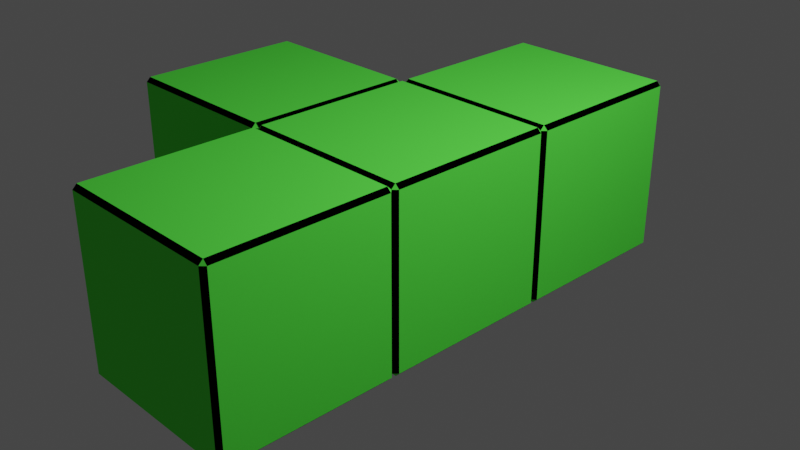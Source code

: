 # Source: tetromino1.blend  (saved by Blender 3.6.11; exported with 4.5.12 LTS)
import bpy
from mathutils import Matrix  # noqa: F401  (used for matrix-valued properties, if any)

bpy.ops.wm.read_factory_settings(use_empty=True)
scene = bpy.context.scene
scene.name = 'Scene'

# ---- collections
col_collection = bpy.data.collections.new('Collection'); scene.collection.children.link(col_collection)

# ---- materials (node trees are filled in below, after node groups)
mat_material = bpy.data.materials.new('Material')
mat_material.alpha_threshold = 0.0
mat_material.use_transparent_shadow = False
mat_material.diffuse_color = (0.1177, 1.0, 0.07991, 1.0)
mat_material.roughness = 0.5
mat_material.line_color = (0.0, 0.0, 0.0, 1.0)
mat_material_001 = bpy.data.materials.new('Material.001')
mat_material_001.use_transparent_shadow = False
mat_material_001.diffuse_color = (0.0, 0.0, 0.0, 1.0)

# ---- material node trees

# ---- world
world_world = bpy.data.worlds.new('World'); scene.world = world_world
world_world.use_nodes = True; world_world.node_tree.nodes.clear()
_N = world_world.node_tree.nodes; _L = world_world.node_tree.links
n0 = _N.new('ShaderNodeOutputWorld'); n0.name = 'World Output'; n0.location = (300, 300)
n1 = _N.new('ShaderNodeBackground'); n1.name = 'Background'; n1.location = (10, 300)
n1.inputs[0].default_value = (0.05088, 0.05088, 0.05088, 1.0)
_L.new(n1.outputs[0], n0.inputs[0])
n0.is_active_output = True
world_world.color = (0.05088, 0.05088, 0.05088)
world_world.use_sun_shadow = False
world_world.sun_shadow_jitter_overblur = 0.0

# ---- cameras
cam_camera = bpy.data.cameras.new('Camera')
cam_camera.clip_end = 100.0
cam_camera.ortho_scale = 7.314

# ---- lights
light_light = bpy.data.lights.new('Light', 'POINT')
light_light.transmission_factor = 0.0
light_light.energy = 1000.0
light_light.shadow_soft_size = 0.1
light_light.shadow_maximum_resolution = 0.006
light_light.use_absolute_resolution = True

# ---- meshes
me_cube_002 = bpy.data.meshes.new('Cube.002')
me_cube_002.from_pydata([(0.9525, 1.0, 0.9525), (0.9525, 0.9525, 1.0), (1.0, 0.9525, 0.9525), (0.9525, 0.9525, -1.0), (0.9525, 1.0, -0.9525), (1.0, 0.9525, -0.9525), (1.0, -0.9525, 0.9525), (0.9525, -0.9525, 1.0), (0.9525, -1.0, 0.9525), (1.0, -0.9525, -0.9525), (0.9525, -1.0, -0.9525), (0.9525, -0.9525, -1.0), (-0.9525, 1.0, 0.9525), (-1.0, 0.9525, 0.9525), (-0.9525, 0.9525, 1.0), (-1.0, 0.9525, -0.9525), (-0.9525, 1.0, -0.9525), (-0.9525, 0.9525, -1.0), (-1.0, -0.9525, 0.9525), (-0.9525, -1.0, 0.9525), (-0.9525, -0.9525, 1.0), (-0.9525, -0.9525, -1.0), (-0.9525, -1.0, -0.9525), (-1.0, -0.9525, -0.9525), (0.9525, 5.0, 0.9525), (0.9525, 4.952, 1.0), (1.0, 4.952, 0.9525), (0.9525, 4.952, -1.0), (0.9525, 5.0, -0.9525), (1.0, 4.952, -0.9525), (1.0, 3.048, 0.9525), (0.9525, 3.048, 1.0), (0.9525, 3.0, 0.9525), (1.0, 3.048, -0.9525), (0.9525, 3.0, -0.9525), (0.9525, 3.048, -1.0), (-0.9525, 5.0, 0.9525), (-1.0, 4.952, 0.9525), (-0.9525, 4.952, 1.0), (-1.0, 4.952, -0.9525), (-0.9525, 5.0, -0.9525), (-0.9525, 4.952, -1.0), (-1.0, 3.048, 0.9525), (-0.9525, 3.0, 0.9525), (-0.9525, 3.048, 1.0), (-0.9525, 3.048, -1.0), (-0.9525, 3.0, -0.9525), (-1.0, 3.048, -0.9525), (0.9525, 3.0, 0.9525), (0.9525, 2.952, 1.0), (1.0, 2.952, 0.9525), (0.9525, 2.952, -1.0), (0.9525, 3.0, -0.9525), (1.0, 2.952, -0.9525), (1.0, 1.048, 0.9525), (0.9525, 1.048, 1.0), (0.9525, 1.0, 0.9525), (1.0, 1.048, -0.9525), (0.9525, 1.0, -0.9525), (0.9525, 1.048, -1.0), (-0.9525, 3.0, 0.9525), (-1.0, 2.952, 0.9525), (-0.9525, 2.952, 1.0), (-1.0, 2.952, -0.9525), (-0.9525, 3.0, -0.9525), (-0.9525, 2.952, -1.0), (-1.0, 1.048, 0.9525), (-0.9525, 1.0, 0.9525), (-0.9525, 1.048, 1.0), (-0.9525, 1.048, -1.0), (-0.9525, 1.0, -0.9525), (-1.0, 1.048, -0.9525), (-1.048, 3.0, 0.9525), (-1.048, 2.952, 1.0), (-1.0, 2.952, 0.9525), (-1.048, 2.952, -1.0), (-1.048, 3.0, -0.9525), (-1.0, 2.952, -0.9525), (-1.0, 1.048, 0.9525), (-1.048, 1.048, 1.0), (-1.048, 1.0, 0.9525), (-1.0, 1.048, -0.9525), (-1.048, 1.0, -0.9525), (-1.048, 1.048, -1.0), (-2.952, 3.0, 0.9525), (-3.0, 2.952, 0.9525), (-2.952, 2.952, 1.0), (-3.0, 2.952, -0.9525), (-2.952, 3.0, -0.9525), (-2.952, 2.952, -1.0), (-3.0, 1.048, 0.9525), (-2.952, 1.0, 0.9525), (-2.952, 1.048, 1.0), (-2.952, 1.048, -1.0), (-2.952, 1.0, -0.9525), (-3.0, 1.048, -0.9525)], [], [(17, 3, 11, 21), (23, 18, 13, 15), (10, 8, 19, 22), (1, 14, 20, 7), (5, 2, 6, 9), (0, 1, 2), (3, 4, 5), (6, 7, 8), (9, 10, 11), (12, 13, 14), (15, 16, 17), (18, 19, 20), (21, 22, 23), (17, 21, 23, 15), (3, 17, 16, 4), (2, 5, 4, 0), (22, 19, 18, 23), (8, 10, 9, 6), (12, 16, 15, 13), (7, 20, 19, 8), (1, 7, 6, 2), (21, 11, 10, 22), (20, 14, 13, 18), (14, 1, 0, 12), (11, 3, 5, 9), (16, 12, 0, 4), (41, 27, 35, 45), (47, 42, 37, 39), (34, 32, 43, 46), (25, 38, 44, 31), (29, 26, 30, 33), (24, 25, 26), (27, 28, 29), (30, 31, 32), (33, 34, 35), (36, 37, 38), (39, 40, 41), (42, 43, 44), (45, 46, 47), (41, 45, 47, 39), (27, 41, 40, 28), (26, 29, 28, 24), (46, 43, 42, 47), (32, 34, 33, 30), (36, 40, 39, 37), (31, 44, 43, 32), (25, 31, 30, 26), (45, 35, 34, 46), (44, 38, 37, 42), (38, 25, 24, 36), (35, 27, 29, 33), (40, 36, 24, 28), (65, 51, 59, 69), (71, 66, 61, 63), (58, 56, 67, 70), (49, 62, 68, 55), (53, 50, 54, 57), (48, 49, 50), (51, 52, 53), (54, 55, 56), (57, 58, 59), (60, 61, 62), (63, 64, 65), (66, 67, 68), (69, 70, 71), (65, 69, 71, 63), (51, 65, 64, 52), (50, 53, 52, 48), (70, 67, 66, 71), (56, 58, 57, 54), (60, 64, 63, 61), (55, 68, 67, 56), (49, 55, 54, 50), (69, 59, 58, 70), (68, 62, 61, 66), (62, 49, 48, 60), (59, 51, 53, 57), (64, 60, 48, 52), (89, 75, 83, 93), (95, 90, 85, 87), (82, 80, 91, 94), (73, 86, 92, 79), (77, 74, 78, 81), (72, 73, 74), (75, 76, 77), (78, 79, 80), (81, 82, 83), (84, 85, 86), (87, 88, 89), (90, 91, 92), (93, 94, 95), (89, 93, 95, 87), (75, 89, 88, 76), (74, 77, 76, 72), (94, 91, 90, 95), (80, 82, 81, 78), (84, 88, 87, 85), (79, 92, 91, 80), (73, 79, 78, 74), (93, 83, 82, 94), (92, 86, 85, 90), (86, 73, 72, 84), (83, 75, 77, 81), (88, 84, 72, 76)])
me_cube_002.polygons.foreach_set('material_index', [0, 0, 0, 0, 0, 0, 0, 0, 0, 0, 0, 0, 0, 1, 1, 1, 1, 1, 1, 1, 1, 1, 1, 1, 1, 0, 0, 0, 0, 0, 0, 0, 0, 0, 0, 0, 0, 0, 0, 1, 1, 1, 1, 1, 1, 1, 1, 1, 1, 1, 1, 0, 0, 0, 0, 0, 0, 0, 0, 0, 0, 0, 0, 0, 0, 1, 1, 1, 1, 1, 1, 1, 1, 1, 1, 1, 1, 0, 0, 0, 0, 0, 0, 0, 0, 0, 0, 0, 0, 0, 0, 1, 1, 1, 1, 1, 1, 1, 1, 1, 1, 1, 1, 0])
_uv = me_cube_002.uv_layers.new(name='UVMap')
_uv.uv.foreach_set('vector', [0.1309, 0.5059, 0.3691, 0.5059, 0.3691, 0.7441, 0.1309, 0.7441, 0.3809, 0.005941, 0.6191, 0.005941, 0.6191, 0.2441, 0.3809, 0.2441, 0.3809, 0.7559, 0.6191, 0.7559, 0.6191, 0.9941, 0.3809, 0.9941, 0.6309, 0.5059, 0.8691, 0.5059, 0.8691, 0.7441, 0.6309, 0.7441, 0.3809, 0.5059, 0.6191, 0.5059, 0.6191, 0.7441, 0.3809, 0.7441, 0.6191, 0.4941, 0.625, 0.4941, 0.6191, 0.5, 0.3691, 0.5059, 0.3691, 0.5, 0.375, 0.5059, 0.6191, 0.75, 0.625, 0.7559, 0.6191, 0.7559, 0.375, 0.7441, 0.3691, 0.75, 0.3691, 0.7441, 0.6191, 0.25, 0.6191, 0.2441, 0.625, 0.2441, 0.125, 0.5059, 0.1309, 0.5, 0.1309, 0.5059, 0.6191, 0.005941, 0.6191, 0.0, 0.625, 0.005941, 0.1309, 0.7441, 0.1309, 0.75, 0.125, 0.7441, 0.1309, 0.5059, 0.1309, 0.7441, 0.125, 0.7441, 0.125, 0.5059, 0.3691, 0.5059, 0.1309, 0.5059, 0.1309, 0.5, 0.3691, 0.5, 0.6191, 0.5059, 0.3809, 0.5059, 0.3809, 0.4941, 0.6191, 0.4941, 0.3809, 0.0, 0.6191, 0.0, 0.6191, 0.005941, 0.3809, 0.005941, 0.6191, 0.7559, 0.3809, 0.7559, 0.3809, 0.7441, 0.6191, 0.7441, 0.6191, 0.2559, 0.3809, 0.2559, 0.3809, 0.2441, 0.6191, 0.2441, 0.625, 0.7559, 0.625, 0.9941, 0.6191, 0.9941, 0.6191, 0.7559, 0.6309, 0.5059, 0.6309, 0.7441, 0.6191, 0.7441, 0.6191, 0.5059, 0.1309, 0.7441, 0.3691, 0.7441, 0.3691, 0.75, 0.1309, 0.75, 0.625, 0.005941, 0.625, 0.2441, 0.6191, 0.2441, 0.6191, 0.005941, 0.625, 0.2559, 0.625, 0.4941, 0.6191, 0.4941, 0.6191, 0.2559, 0.3691, 0.7441, 0.3691, 0.5059, 0.3809, 0.5059, 0.3809, 0.7441, 0.3809, 0.2559, 0.6191, 0.2559, 0.6191, 0.4941, 0.3809, 0.4941, 0.1309, 0.5059, 0.3691, 0.5059, 0.3691, 0.7441, 0.1309, 0.7441, 0.3809, 0.005941, 0.6191, 0.005941, 0.6191, 0.2441, 0.3809, 0.2441, 0.3809, 0.7559, 0.6191, 0.7559, 0.6191, 0.9941, 0.3809, 0.9941, 0.6309, 0.5059, 0.8691, 0.5059, 0.8691, 0.7441, 0.6309, 0.7441, 0.3809, 0.5059, 0.6191, 0.5059, 0.6191, 0.7441, 0.3809, 0.7441, 0.6191, 0.4941, 0.625, 0.4941, 0.6191, 0.5, 0.3691, 0.5059, 0.3691, 0.5, 0.375, 0.5059, 0.6191, 0.75, 0.625, 0.7559, 0.6191, 0.7559, 0.375, 0.7441, 0.3691, 0.75, 0.3691, 0.7441, 0.6191, 0.25, 0.6191, 0.2441, 0.625, 0.2441, 0.125, 0.5059, 0.1309, 0.5, 0.1309, 0.5059, 0.6191, 0.005941, 0.6191, 0.0, 0.625, 0.005941, 0.1309, 0.7441, 0.1309, 0.75, 0.125, 0.7441, 0.1309, 0.5059, 0.1309, 0.7441, 0.125, 0.7441, 0.125, 0.5059, 0.3691, 0.5059, 0.1309, 0.5059, 0.1309, 0.5, 0.3691, 0.5, 0.6191, 0.5059, 0.3809, 0.5059, 0.3809, 0.4941, 0.6191, 0.4941, 0.3809, 0.0, 0.6191, 0.0, 0.6191, 0.005941, 0.3809, 0.005941, 0.6191, 0.7559, 0.3809, 0.7559, 0.3809, 0.7441, 0.6191, 0.7441, 0.6191, 0.2559, 0.3809, 0.2559, 0.3809, 0.2441, 0.6191, 0.2441, 0.625, 0.7559, 0.625, 0.9941, 0.6191, 0.9941, 0.6191, 0.7559, 0.6309, 0.5059, 0.6309, 0.7441, 0.6191, 0.7441, 0.6191, 0.5059, 0.1309, 0.7441, 0.3691, 0.7441, 0.3691, 0.75, 0.1309, 0.75, 0.625, 0.005941, 0.625, 0.2441, 0.6191, 0.2441, 0.6191, 0.005941, 0.625, 0.2559, 0.625, 0.4941, 0.6191, 0.4941, 0.6191, 0.2559, 0.3691, 0.7441, 0.3691, 0.5059, 0.3809, 0.5059, 0.3809, 0.7441, 0.3809, 0.2559, 0.6191, 0.2559, 0.6191, 0.4941, 0.3809, 0.4941, 0.1309, 0.5059, 0.3691, 0.5059, 0.3691, 0.7441, 0.1309, 0.7441, 0.3809, 0.005941, 0.6191, 0.005941, 0.6191, 0.2441, 0.3809, 0.2441, 0.3809, 0.7559, 0.6191, 0.7559, 0.6191, 0.9941, 0.3809, 0.9941, 0.6309, 0.5059, 0.8691, 0.5059, 0.8691, 0.7441, 0.6309, 0.7441, 0.3809, 0.5059, 0.6191, 0.5059, 0.6191, 0.7441, 0.3809, 0.7441, 0.6191, 0.4941, 0.625, 0.4941, 0.6191, 0.5, 0.3691, 0.5059, 0.3691, 0.5, 0.375, 0.5059, 0.6191, 0.75, 0.625, 0.7559, 0.6191, 0.7559, 0.375, 0.7441, 0.3691, 0.75, 0.3691, 0.7441, 0.6191, 0.25, 0.6191, 0.2441, 0.625, 0.2441, 0.125, 0.5059, 0.1309, 0.5, 0.1309, 0.5059, 0.6191, 0.005941, 0.6191, 0.0, 0.625, 0.005941, 0.1309, 0.7441, 0.1309, 0.75, 0.125, 0.7441, 0.1309, 0.5059, 0.1309, 0.7441, 0.125, 0.7441, 0.125, 0.5059, 0.3691, 0.5059, 0.1309, 0.5059, 0.1309, 0.5, 0.3691, 0.5, 0.6191, 0.5059, 0.3809, 0.5059, 0.3809, 0.4941, 0.6191, 0.4941, 0.3809, 0.0, 0.6191, 0.0, 0.6191, 0.005941, 0.3809, 0.005941, 0.6191, 0.7559, 0.3809, 0.7559, 0.3809, 0.7441, 0.6191, 0.7441, 0.6191, 0.2559, 0.3809, 0.2559, 0.3809, 0.2441, 0.6191, 0.2441, 0.625, 0.7559, 0.625, 0.9941, 0.6191, 0.9941, 0.6191, 0.7559, 0.6309, 0.5059, 0.6309, 0.7441, 0.6191, 0.7441, 0.6191, 0.5059, 0.1309, 0.7441, 0.3691, 0.7441, 0.3691, 0.75, 0.1309, 0.75, 0.625, 0.005941, 0.625, 0.2441, 0.6191, 0.2441, 0.6191, 0.005941, 0.625, 0.2559, 0.625, 0.4941, 0.6191, 0.4941, 0.6191, 0.2559, 0.3691, 0.7441, 0.3691, 0.5059, 0.3809, 0.5059, 0.3809, 0.7441, 0.3809, 0.2559, 0.6191, 0.2559, 0.6191, 0.4941, 0.3809, 0.4941, 0.1309, 0.5059, 0.3691, 0.5059, 0.3691, 0.7441, 0.1309, 0.7441, 0.3809, 0.005941, 0.6191, 0.005941, 0.6191, 0.2441, 0.3809, 0.2441, 0.3809, 0.7559, 0.6191, 0.7559, 0.6191, 0.9941, 0.3809, 0.9941, 0.6309, 0.5059, 0.8691, 0.5059, 0.8691, 0.7441, 0.6309, 0.7441, 0.3809, 0.5059, 0.6191, 0.5059, 0.6191, 0.7441, 0.3809, 0.7441, 0.6191, 0.4941, 0.625, 0.4941, 0.6191, 0.5, 0.3691, 0.5059, 0.3691, 0.5, 0.375, 0.5059, 0.6191, 0.75, 0.625, 0.7559, 0.6191, 0.7559, 0.375, 0.7441, 0.3691, 0.75, 0.3691, 0.7441, 0.6191, 0.25, 0.6191, 0.2441, 0.625, 0.2441, 0.125, 0.5059, 0.1309, 0.5, 0.1309, 0.5059, 0.6191, 0.005941, 0.6191, 0.0, 0.625, 0.005941, 0.1309, 0.7441, 0.1309, 0.75, 0.125, 0.7441, 0.1309, 0.5059, 0.1309, 0.7441, 0.125, 0.7441, 0.125, 0.5059, 0.3691, 0.5059, 0.1309, 0.5059, 0.1309, 0.5, 0.3691, 0.5, 0.6191, 0.5059, 0.3809, 0.5059, 0.3809, 0.4941, 0.6191, 0.4941, 0.3809, 0.0, 0.6191, 0.0, 0.6191, 0.005941, 0.3809, 0.005941, 0.6191, 0.7559, 0.3809, 0.7559, 0.3809, 0.7441, 0.6191, 0.7441, 0.6191, 0.2559, 0.3809, 0.2559, 0.3809, 0.2441, 0.6191, 0.2441, 0.625, 0.7559, 0.625, 0.9941, 0.6191, 0.9941, 0.6191, 0.7559, 0.6309, 0.5059, 0.6309, 0.7441, 0.6191, 0.7441, 0.6191, 0.5059, 0.1309, 0.7441, 0.3691, 0.7441, 0.3691, 0.75, 0.1309, 0.75, 0.625, 0.005941, 0.625, 0.2441, 0.6191, 0.2441, 0.6191, 0.005941, 0.625, 0.2559, 0.625, 0.4941, 0.6191, 0.4941, 0.6191, 0.2559, 0.3691, 0.7441, 0.3691, 0.5059, 0.3809, 0.5059, 0.3809, 0.7441, 0.3809, 0.2559, 0.6191, 0.2559, 0.6191, 0.4941, 0.3809, 0.4941])
me_cube_002.materials.append(mat_material)
me_cube_002.materials.append(mat_material_001)
me_cube_002.use_mirror_vertex_groups = False
me_cube_002.update()
me_cube_008 = bpy.data.meshes.new('Cube.008')
me_cube_008.from_pydata([(0.9525, 1.0, 0.9525), (0.9525, 0.9525, 1.0), (1.0, 0.9525, 0.9525), (0.9525, 0.9525, -1.0), (0.9525, 1.0, -0.9525), (1.0, 0.9525, -0.9525), (1.0, -0.9525, 0.9525), (0.9525, -0.9525, 1.0), (0.9525, -1.0, 0.9525), (1.0, -0.9525, -0.9525), (0.9525, -1.0, -0.9525), (0.9525, -0.9525, -1.0), (-0.9525, 1.0, 0.9525), (-1.0, 0.9525, 0.9525), (-0.9525, 0.9525, 1.0), (-1.0, 0.9525, -0.9525), (-0.9525, 1.0, -0.9525), (-0.9525, 0.9525, -1.0), (-1.0, -0.9525, 0.9525), (-0.9525, -1.0, 0.9525), (-0.9525, -0.9525, 1.0), (-0.9525, -0.9525, -1.0), (-0.9525, -1.0, -0.9525), (-1.0, -0.9525, -0.9525)], [], [(17, 3, 11, 21), (23, 18, 13, 15), (10, 8, 19, 22), (1, 14, 20, 7), (5, 2, 6, 9), (0, 1, 2), (3, 4, 5), (6, 7, 8), (9, 10, 11), (12, 13, 14), (15, 16, 17), (18, 19, 20), (21, 22, 23), (17, 21, 23, 15), (3, 17, 16, 4), (2, 5, 4, 0), (22, 19, 18, 23), (8, 10, 9, 6), (12, 16, 15, 13), (7, 20, 19, 8), (1, 7, 6, 2), (21, 11, 10, 22), (20, 14, 13, 18), (14, 1, 0, 12), (11, 3, 5, 9), (16, 12, 0, 4)])
me_cube_008.polygons.foreach_set('material_index', [0, 0, 0, 0, 0, 0, 0, 0, 0, 0, 0, 0, 0, 1, 1, 1, 1, 1, 1, 1, 1, 1, 1, 1, 1, 0])
_uv = me_cube_008.uv_layers.new(name='UVMap')
_uv.uv.foreach_set('vector', [0.1309, 0.5059, 0.3691, 0.5059, 0.3691, 0.7441, 0.1309, 0.7441, 0.3809, 0.005941, 0.6191, 0.005941, 0.6191, 0.2441, 0.3809, 0.2441, 0.3809, 0.7559, 0.6191, 0.7559, 0.6191, 0.9941, 0.3809, 0.9941, 0.6309, 0.5059, 0.8691, 0.5059, 0.8691, 0.7441, 0.6309, 0.7441, 0.3809, 0.5059, 0.6191, 0.5059, 0.6191, 0.7441, 0.3809, 0.7441, 0.6191, 0.4941, 0.625, 0.4941, 0.6191, 0.5, 0.3691, 0.5059, 0.3691, 0.5, 0.375, 0.5059, 0.6191, 0.75, 0.625, 0.7559, 0.6191, 0.7559, 0.375, 0.7441, 0.3691, 0.75, 0.3691, 0.7441, 0.6191, 0.25, 0.6191, 0.2441, 0.625, 0.2441, 0.125, 0.5059, 0.1309, 0.5, 0.1309, 0.5059, 0.6191, 0.005941, 0.6191, 0.0, 0.625, 0.005941, 0.1309, 0.7441, 0.1309, 0.75, 0.125, 0.7441, 0.1309, 0.5059, 0.1309, 0.7441, 0.125, 0.7441, 0.125, 0.5059, 0.3691, 0.5059, 0.1309, 0.5059, 0.1309, 0.5, 0.3691, 0.5, 0.6191, 0.5059, 0.3809, 0.5059, 0.3809, 0.4941, 0.6191, 0.4941, 0.3809, 0.0, 0.6191, 0.0, 0.6191, 0.005941, 0.3809, 0.005941, 0.6191, 0.7559, 0.3809, 0.7559, 0.3809, 0.7441, 0.6191, 0.7441, 0.6191, 0.2559, 0.3809, 0.2559, 0.3809, 0.2441, 0.6191, 0.2441, 0.625, 0.7559, 0.625, 0.9941, 0.6191, 0.9941, 0.6191, 0.7559, 0.6309, 0.5059, 0.6309, 0.7441, 0.6191, 0.7441, 0.6191, 0.5059, 0.1309, 0.7441, 0.3691, 0.7441, 0.3691, 0.75, 0.1309, 0.75, 0.625, 0.005941, 0.625, 0.2441, 0.6191, 0.2441, 0.6191, 0.005941, 0.625, 0.2559, 0.625, 0.4941, 0.6191, 0.4941, 0.6191, 0.2559, 0.3691, 0.7441, 0.3691, 0.5059, 0.3809, 0.5059, 0.3809, 0.7441, 0.3809, 0.2559, 0.6191, 0.2559, 0.6191, 0.4941, 0.3809, 0.4941])
me_cube_008.materials.append(mat_material)
me_cube_008.materials.append(mat_material_001)
me_cube_008.use_mirror_vertex_groups = False
me_cube_008.update()

# ---- objects
ob_light = bpy.data.objects.new('Light', light_light)
ob_camera = bpy.data.objects.new('Camera', cam_camera)
ob_tetromino1 = bpy.data.objects.new('Tetromino1', me_cube_002)
ob_cube_001 = bpy.data.objects.new('Cube.001', me_cube_008)

# ---- transforms, parenting, visibility, modifiers, constraints
ob_light.location = (4.076, 1.005, 5.904)
ob_light.rotation_euler = (0.6503, 0.05522, 1.866)
ob_light.lock_rotations_4d = False
ob_light.empty_display_type = 'ARROWS'
ob_light.color = (0.0, 0.0, 0.0, 0.0)
ob_light.lineart.crease_threshold = 0.0
ob_camera.location = (7.359, -6.926, 4.958)
ob_camera.rotation_euler = (1.109, 0.0, 0.8149)
ob_camera.lock_rotations_4d = False
ob_camera.empty_display_type = 'ARROWS'
ob_camera.color = (0.0, 0.0, 0.0, 0.0)
ob_camera.display_type = 'WIRE'
ob_camera.lineart.crease_threshold = 0.0
ob_tetromino1.location = (0.00697, -1.993, 0.0)
ob_tetromino1.rotation_euler = (0.0, -0.0, 0.005475)
ob_tetromino1.scale = (0.9985, 0.9985, 0.9985)
ob_tetromino1.lock_rotations_4d = False
ob_tetromino1.empty_display_type = 'ARROWS'
ob_tetromino1.lineart.crease_threshold = 0.0
ob_cube_001.location = (6.0, 0.0, 0.0)
ob_cube_001.lock_rotations_4d = False
ob_cube_001.empty_display_type = 'ARROWS'
ob_cube_001.lineart.crease_threshold = 0.0

# ---- collection membership
col_collection.objects.link(ob_light)
col_collection.objects.link(ob_camera)
col_collection.objects.link(ob_tetromino1)
col_collection.objects.link(ob_cube_001)

# ---- scene / render settings (as saved in the file)
scene.camera = ob_camera
scene.frame_start = 1; scene.frame_end = 30; scene.frame_set(2)
scene.render.engine = 'BLENDER_EEVEE_NEXT'
scene.render.fps = 30
scene.cycles.sampling_pattern = 'TABULATED_SOBOL'
scene.view_settings.view_transform = 'Filmic'
bpy.context.view_layer.update()
